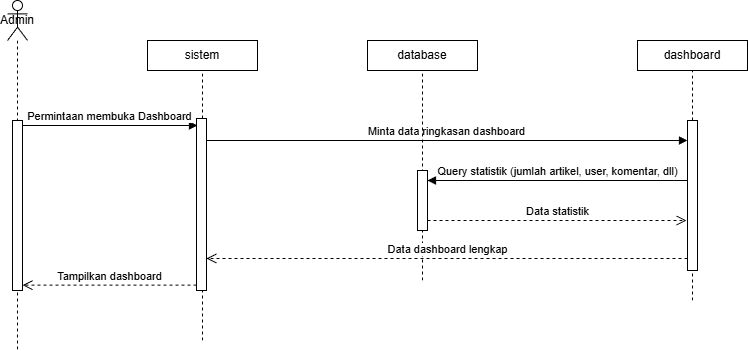

The diagram above was exported from draw.io. Its source (the exported page's mxGraphModel, read from the mxfile embedded in the PNG):
<mxGraphModel dx="1246" dy="627" grid="1" gridSize="10" guides="1" tooltips="1" connect="1" arrows="1" fold="1" page="1" pageScale="1" pageWidth="850" pageHeight="1100" math="0" shadow="0">
  <root>
    <mxCell id="0" />
    <mxCell id="1" parent="0" />
    <mxCell id="PhcA85oSgYV2WZ64ypfv-1" parent="1" style="shape=umlLifeline;perimeter=lifelinePerimeter;whiteSpace=wrap;html=1;container=1;dropTarget=0;collapsible=0;recursiveResize=0;outlineConnect=0;portConstraint=eastwest;newEdgeStyle={&quot;curved&quot;:0,&quot;rounded&quot;:0};participant=umlActor;" value="Admin" vertex="1">
      <mxGeometry height="350" width="20" x="60" y="120" as="geometry" />
    </mxCell>
    <mxCell id="PhcA85oSgYV2WZ64ypfv-2" parent="PhcA85oSgYV2WZ64ypfv-1" style="html=1;points=[[0,0,0,0,5],[0,1,0,0,-5],[1,0,0,0,5],[1,1,0,0,-5]];perimeter=orthogonalPerimeter;outlineConnect=0;targetShapes=umlLifeline;portConstraint=eastwest;newEdgeStyle={&quot;curved&quot;:0,&quot;rounded&quot;:0};" value="" vertex="1">
      <mxGeometry height="170" width="10" x="5" y="120" as="geometry" />
    </mxCell>
    <mxCell id="PhcA85oSgYV2WZ64ypfv-5" parent="1" style="html=1;whiteSpace=wrap;" value="sistem" vertex="1">
      <mxGeometry height="30" width="110" x="200" y="160" as="geometry" />
    </mxCell>
    <mxCell id="PhcA85oSgYV2WZ64ypfv-6" parent="1" style="html=1;whiteSpace=wrap;" value="database" vertex="1">
      <mxGeometry height="30" width="110" x="420" y="160" as="geometry" />
    </mxCell>
    <mxCell id="PhcA85oSgYV2WZ64ypfv-7" parent="1" style="html=1;whiteSpace=wrap;" value="dashboard" vertex="1">
      <mxGeometry height="30" width="110" x="690" y="160" as="geometry" />
    </mxCell>
    <mxCell id="PhcA85oSgYV2WZ64ypfv-8" edge="1" parent="1" style="endArrow=none;dashed=1;html=1;rounded=0;entryX=0.5;entryY=1;entryDx=0;entryDy=0;" target="PhcA85oSgYV2WZ64ypfv-5" value="">
      <mxGeometry height="50" relative="1" width="50" as="geometry">
        <mxPoint x="255" y="460" as="sourcePoint" />
        <mxPoint x="254.52000000000004" y="390" as="targetPoint" />
      </mxGeometry>
    </mxCell>
    <mxCell id="PhcA85oSgYV2WZ64ypfv-9" edge="1" parent="1" source="PhcA85oSgYV2WZ64ypfv-2" style="html=1;verticalAlign=bottom;endArrow=block;curved=0;rounded=0;exitX=1;exitY=0;exitDx=0;exitDy=5;exitPerimeter=0;" value="Permintaan membuka Dashboard">
      <mxGeometry relative="1" width="80" as="geometry">
        <mxPoint x="360" y="350" as="sourcePoint" />
        <mxPoint x="250" y="245" as="targetPoint" />
      </mxGeometry>
    </mxCell>
    <mxCell id="PhcA85oSgYV2WZ64ypfv-10" parent="1" style="html=1;points=[[0,0,0,0,5],[0,1,0,0,-5],[1,0,0,0,5],[1,1,0,0,-5]];perimeter=orthogonalPerimeter;outlineConnect=0;targetShapes=umlLifeline;portConstraint=eastwest;newEdgeStyle={&quot;curved&quot;:0,&quot;rounded&quot;:0};" value="" vertex="1">
      <mxGeometry height="172" width="10" x="249" y="238" as="geometry" />
    </mxCell>
    <mxCell id="PhcA85oSgYV2WZ64ypfv-11" edge="1" parent="1" style="html=1;verticalAlign=bottom;endArrow=block;curved=0;rounded=0;exitX=1;exitY=0;exitDx=0;exitDy=5;exitPerimeter=0;" target="VgbXNpMIo1IC6vj2p7PN-4" value="Minta data ringkasan dashboard">
      <mxGeometry relative="1" width="80" as="geometry">
        <mxPoint x="259" y="260" as="sourcePoint" />
        <mxPoint x="470" y="250" as="targetPoint" />
      </mxGeometry>
    </mxCell>
    <mxCell id="PhcA85oSgYV2WZ64ypfv-12" edge="1" parent="1" style="endArrow=none;dashed=1;html=1;rounded=0;entryX=0.5;entryY=1;entryDx=0;entryDy=0;" target="PhcA85oSgYV2WZ64ypfv-6" value="">
      <mxGeometry height="50" relative="1" width="50" as="geometry">
        <mxPoint x="475" y="400" as="sourcePoint" />
        <mxPoint x="250" y="200" as="targetPoint" />
      </mxGeometry>
    </mxCell>
    <mxCell id="PhcA85oSgYV2WZ64ypfv-14" edge="1" parent="1" source="PhcA85oSgYV2WZ64ypfv-13" style="html=1;verticalAlign=bottom;endArrow=open;dashed=1;endSize=8;curved=0;rounded=0;" value="Data statistik">
      <mxGeometry relative="1" as="geometry">
        <mxPoint x="489" y="340" as="sourcePoint" />
        <mxPoint x="739" y="340" as="targetPoint" />
      </mxGeometry>
    </mxCell>
    <mxCell id="PhcA85oSgYV2WZ64ypfv-15" edge="1" parent="1" style="endArrow=none;dashed=1;html=1;rounded=0;entryX=0.5;entryY=1;entryDx=0;entryDy=0;" target="PhcA85oSgYV2WZ64ypfv-7" value="">
      <mxGeometry height="50" relative="1" width="50" as="geometry">
        <mxPoint x="745" y="420" as="sourcePoint" />
        <mxPoint x="685" y="190" as="targetPoint" />
      </mxGeometry>
    </mxCell>
    <mxCell id="VgbXNpMIo1IC6vj2p7PN-1" edge="1" parent="1" style="html=1;verticalAlign=bottom;endArrow=block;curved=0;rounded=0;" value="Query statistik (jumlah artikel, user, komentar, dll)">
      <mxGeometry relative="1" width="80" as="geometry">
        <mxPoint x="740" y="300" as="sourcePoint" />
        <mxPoint x="480" y="300" as="targetPoint" />
      </mxGeometry>
    </mxCell>
    <mxCell id="VgbXNpMIo1IC6vj2p7PN-2" edge="1" parent="1" style="html=1;verticalAlign=bottom;endArrow=open;dashed=1;endSize=8;curved=0;rounded=0;" value="Tampilkan dashboard">
      <mxGeometry relative="1" as="geometry">
        <mxPoint x="249" y="404.65999999999997" as="sourcePoint" />
        <mxPoint x="75" y="404.65999999999997" as="targetPoint" />
      </mxGeometry>
    </mxCell>
    <mxCell id="PhcA85oSgYV2WZ64ypfv-13" parent="1" style="html=1;points=[[0,0,0,0,5],[0,1,0,0,-5],[1,0,0,0,5],[1,1,0,0,-5]];perimeter=orthogonalPerimeter;outlineConnect=0;targetShapes=umlLifeline;portConstraint=eastwest;newEdgeStyle={&quot;curved&quot;:0,&quot;rounded&quot;:0};" value="" vertex="1">
      <mxGeometry height="60" width="10" x="470" y="290" as="geometry" />
    </mxCell>
    <mxCell id="VgbXNpMIo1IC6vj2p7PN-4" parent="1" style="html=1;points=[[0,0,0,0,5],[0,1,0,0,-5],[1,0,0,0,5],[1,1,0,0,-5]];perimeter=orthogonalPerimeter;outlineConnect=0;targetShapes=umlLifeline;portConstraint=eastwest;newEdgeStyle={&quot;curved&quot;:0,&quot;rounded&quot;:0};" value="" vertex="1">
      <mxGeometry height="150" width="10" x="740" y="240" as="geometry" />
    </mxCell>
    <mxCell id="VgbXNpMIo1IC6vj2p7PN-5" edge="1" parent="1" style="html=1;verticalAlign=bottom;endArrow=open;dashed=1;endSize=8;curved=0;rounded=0;exitX=0;exitY=1;exitDx=0;exitDy=-5;exitPerimeter=0;" target="PhcA85oSgYV2WZ64ypfv-10" value="Data dashboard lengkap">
      <mxGeometry relative="1" as="geometry">
        <mxPoint x="740" y="378" as="sourcePoint" />
        <mxPoint x="270" y="378" as="targetPoint" />
      </mxGeometry>
    </mxCell>
  </root>
</mxGraphModel>